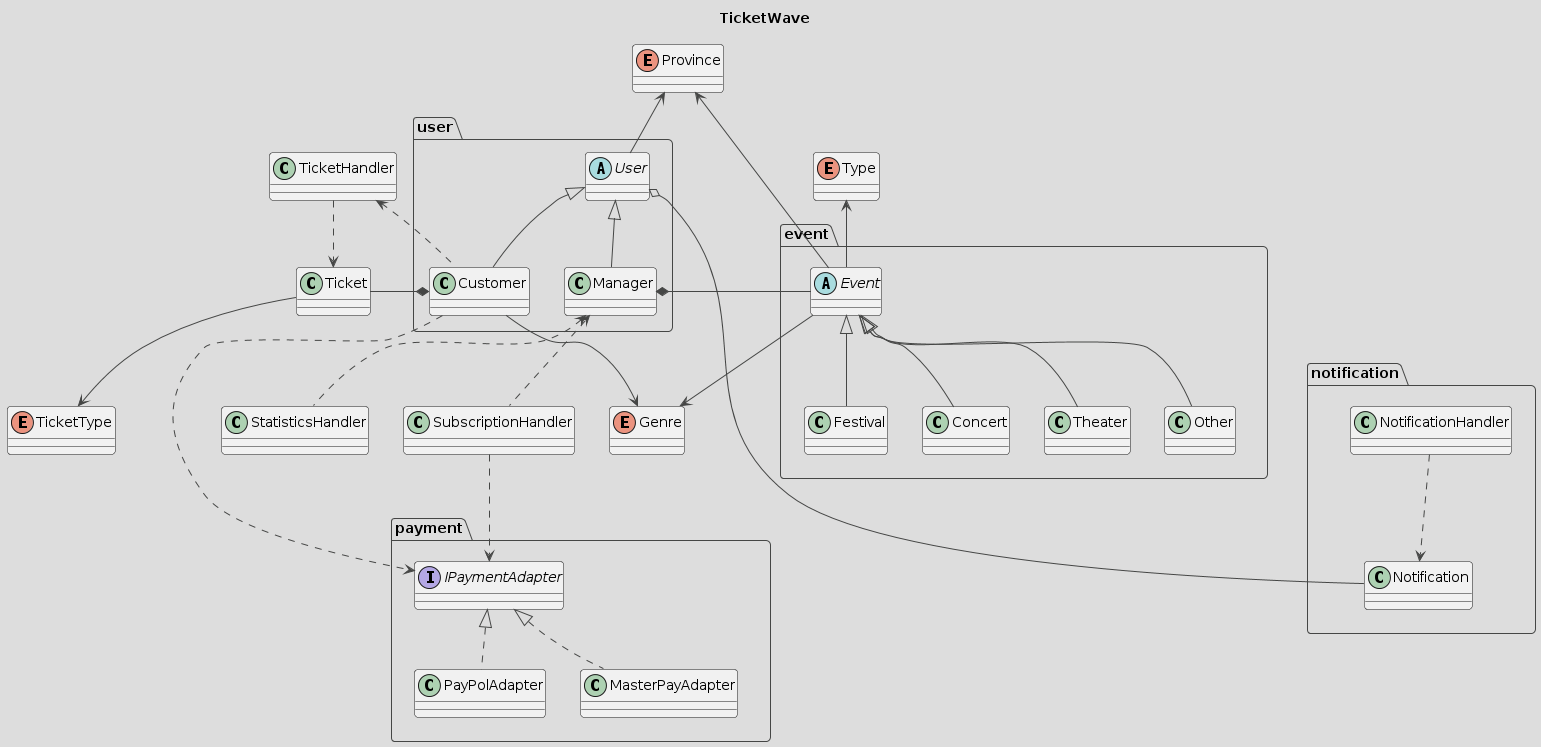

The diagram above was rendered by PlantUML. Its source (embedded in the PNG):
@startuml
!theme toy


skin rose


title TicketWave

package notification{
    class Notification {
    
    }
    
    class NotificationHandler{
    
    }
}

class Ticket {

}

package user {
    abstract class User {

    }
    
    class Customer extends User {
    
    }
    
    class Manager extends User {
    
    }
}

package event{
    abstract class Event {
  
    }
    
    class Festival extends Event {
    
    }
    
    class Concert extends Event { 
    }
    
    class Theater extends Event { 
    
    }
    
    class Other extends Event { 
    }
}

class TicketHandler {

}

class StatisticsHandler {

}

class SubscriptionHandler {

}

package payment {
    interface IPaymentAdapter{

    }
    
    class PayPolAdapter implements IPaymentAdapter {
    
    }
    
    class MasterPayAdapter implements IPaymentAdapter{
    
    }
}

enum Province {
  
}

enum TicketType {
  
}

enum Genre {
  
}

enum Type {

}




Genre <-down- Event
Province <-down- User
Province <-down- Event
Type <-down- Event


Customer *-left- Ticket
Manager *-left- Event

TicketHandler ..> Ticket
Customer .left.> TicketHandler
Customer --> Genre
Ticket --> TicketType

NotificationHandler .down.> Notification
User o-left- Notification

Manager <.. StatisticsHandler
Manager <.. SubscriptionHandler


Customer ..> IPaymentAdapter
SubscriptionHandler ..> IPaymentAdapter

event -[hidden]- notification
notification -[hidden]- payment
@enduml